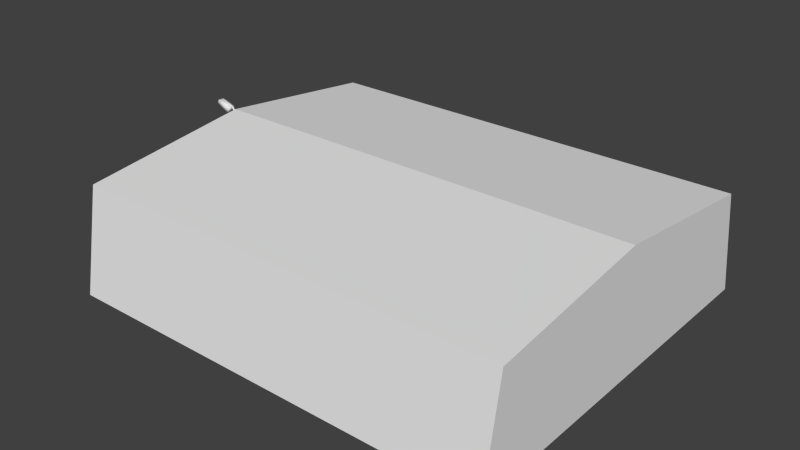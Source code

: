 # Source: ebbl_building_ref_029.blend  (saved by Blender 2.79.7; exported with 4.5.12 LTS)
import bpy
from mathutils import Matrix  # noqa: F401  (used for matrix-valued properties, if any)

bpy.ops.wm.read_factory_settings(use_empty=True)
scene = bpy.context.scene
scene.name = 'Scene'

# ---- collections
col_collection_1 = bpy.data.collections.new('Collection 1'); scene.collection.children.link(col_collection_1)
col_collection_2 = bpy.data.collections.new('Collection 2'); scene.collection.children.link(col_collection_2)
col_collection_11 = bpy.data.collections.new('Collection 11'); scene.collection.children.link(col_collection_11)
col_collection_11.hide_render = True
col_collection_11.hide_viewport = True
col_collection_12 = bpy.data.collections.new('Collection 12'); scene.collection.children.link(col_collection_12)
col_collection_12.hide_render = True
col_collection_12.hide_viewport = True

# ---- materials (node trees are filled in below, after node groups)
mat_material = bpy.data.materials.new('Material')
mat_material.alpha_threshold = 0.0
mat_material.use_transparent_shadow = False
mat_material.preview_render_type = 'FLAT'
mat_material.roughness = 0.5
mat_hangarnbr = bpy.data.materials.new('HangarNbr')
mat_hangarnbr.alpha_threshold = 0.0
mat_hangarnbr.use_transparent_shadow = False
mat_hangarnbr.preview_render_type = 'FLAT'
mat_hangarnbr.roughness = 0.5
mat_hangarnbr.line_color = (0.0, 0.0, 0.0, 1.0)
mat_door = bpy.data.materials.new('Door')
mat_door.alpha_threshold = 0.0
mat_door.use_transparent_shadow = False
mat_door.preview_render_type = 'FLAT'
mat_door.roughness = 0.5
mat_door.line_color = (0.0, 0.0, 0.0, 1.0)
mat_hangardoor = bpy.data.materials.new('HangarDoor')
mat_hangardoor.alpha_threshold = 0.0
mat_hangardoor.use_transparent_shadow = False
mat_hangardoor.preview_render_type = 'FLAT'
mat_hangardoor.diffuse_color = (0.1679, 0.1371, 0.0, 1.0)
mat_hangardoor.roughness = 0.5
mat_hangardoor.line_color = (0.0, 0.0, 0.0, 1.0)
mat_walls = bpy.data.materials.new('Walls')
mat_walls.alpha_threshold = 0.0
mat_walls.use_transparent_shadow = False
mat_walls.preview_render_type = 'FLAT'
mat_walls.diffuse_color = (0.1845, 0.1151, 0.08645, 1.0)
mat_walls.roughness = 0.5
mat_walls.specular_intensity = 0.0
mat_walls.line_color = (0.0, 0.0, 0.0, 1.0)
mat_wallscorners = bpy.data.materials.new('WallsCorners')
mat_wallscorners.alpha_threshold = 0.0
mat_wallscorners.use_transparent_shadow = False
mat_wallscorners.preview_render_type = 'FLAT'
mat_wallscorners.diffuse_color = (0.3545, 0.5103, 0.6152, 1.0)
mat_wallscorners.roughness = 0.5
mat_wallscorners.line_color = (0.0, 0.0, 0.0, 1.0)
mat_wallsbottom = bpy.data.materials.new('WallsBottom')
mat_wallsbottom.alpha_threshold = 0.0
mat_wallsbottom.use_transparent_shadow = False
mat_wallsbottom.preview_render_type = 'FLAT'
mat_wallsbottom.diffuse_color = (0.2957, 0.2957, 0.2957, 1.0)
mat_wallsbottom.roughness = 0.5
mat_wallsbottom.line_color = (0.0, 0.0, 0.0, 1.0)
mat_roofborder = bpy.data.materials.new('RoofBorder')
mat_roofborder.alpha_threshold = 0.0
mat_roofborder.use_transparent_shadow = False
mat_roofborder.preview_render_type = 'FLAT'
mat_roofborder.diffuse_color = (0.2883, 0.2883, 0.2883, 1.0)
mat_roofborder.roughness = 0.5
mat_roofborder.line_color = (0.0, 0.0, 0.0, 1.0)
mat_hangardoorborder = bpy.data.materials.new('HangarDoorBorder')
mat_hangardoorborder.alpha_threshold = 0.0
mat_hangardoorborder.use_transparent_shadow = False
mat_hangardoorborder.preview_render_type = 'FLAT'
mat_hangardoorborder.diffuse_color = (0.1574, 0.1574, 0.1574, 1.0)
mat_hangardoorborder.roughness = 0.5
mat_hangardoorborder.line_color = (0.0, 0.0, 0.0, 1.0)
mat_lightpole = bpy.data.materials.new('LightPole')
mat_lightpole.alpha_threshold = 0.0
mat_lightpole.use_transparent_shadow = False
mat_lightpole.roughness = 0.5
mat_lightpole.line_color = (0.0, 0.0, 0.0, 1.0)

# ---- material node trees

# ---- world
world_world = bpy.data.worlds.new('World'); scene.world = world_world
world_world.color = (0.05088, 0.05088, 0.05088)
world_world.use_sun_shadow = False
world_world.sun_shadow_jitter_overblur = 0.0
world_world.cycles.sampling_method = 'NONE'
world_world.cycles.sample_map_resolution = 256

# ---- meshes
me_cube_003 = bpy.data.meshes.new('Cube.003')
me_cube_003.from_pydata([(-11.0, -8.55, 5.203), (-11.0, 8.55, 5.203), (11.0, 8.55, 5.203), (11.0, -8.55, 5.203), (11.0, -9.537e-07, 6.203), (-11.0, -9.537e-07, 6.203), (-11.0, -9.5, 0.0), (11.0, 9.5, 0.0), (11.0, -9.5, 0.0), (-11.0, 9.5, 0.0)], [], [(7, 2, 3, 8), (4, 3, 2), (4, 5, 0, 3), (2, 1, 5, 4), (5, 1, 0), (2, 7, 9, 1), (6, 0, 1, 9), (8, 3, 0, 6)])
_uv = me_cube_003.uv_layers.new(name='UVMap')
_uv.uv.foreach_set('vector', [0.8983, 0.02127, 0.8577, 0.219, 0.1255, 0.219, 0.08481, 0.02127, 0.4912, 0.2252, 0.1255, 0.219, 0.8577, 0.219, 0.9744, 0.5861, 0.02213, 0.5861, 0.02213, 0.9587, 0.9744, 0.9587, 0.9744, 0.9587, 0.02213, 0.9586, 0.02215, 0.5861, 0.9744, 0.5861, 0.4293, 0.5546, 0.06283, 0.5005, 0.795, 0.5005, 0.9744, 0.2502, 0.9744, 0.02127, 0.02215, 0.02127, 0.02215, 0.2502, 0.8357, 0.2778, 0.795, 0.5005, 0.06283, 0.5005, 0.02215, 0.2778, 0.9744, 0.02127, 0.9744, 0.2502, 0.02215, 0.2502, 0.02215, 0.02127])
_uv.active_render = True
_uv = me_cube_003.uv_layers.new(name='UVMapTB')
_uv.uv.foreach_set('vector', [1.853, 0.2778, 1.812, 0.5005, 1.08, 0.5005, 1.039, 0.2778, 1.446, 0.5546, 1.08, 0.5005, 1.812, 0.5005, 1.991, 0.9587, 1.039, 0.9587, 1.039, 0.5861, 1.991, 0.5861, 0.9744, 0.9587, 0.02213, 0.9586, 0.02215, 0.5861, 0.9744, 0.5861, 0.4293, 0.5546, 0.06283, 0.5005, 0.795, 0.5005, 0.9744, 0.2502, 0.9744, 0.02127, 0.02215, 0.02127, 0.02215, 0.2502, 0.8357, 0.2778, 0.795, 0.5005, 0.06283, 0.5005, 0.02215, 0.2778, 1.991, 0.02127, 1.991, 0.2502, 1.039, 0.2502, 1.039, 0.02127])
me_cube_003.materials.append(mat_material)
me_cube_003.use_remesh_preserve_volume = False
me_cube_003.use_remesh_preserve_attributes = False
me_cube_003.use_mirror_vertex_groups = False
me_cube_003.update()
me_circle_002 = bpy.data.meshes.new('Circle.002')
me_circle_002.from_pydata([(2.785, 0.05, 4.447), (2.749, 0.03536, 4.447), (2.735, -2.186e-09, 4.447), (2.749, -0.03536, 4.447), (2.785, -0.05, 4.447), (2.82, -0.03536, 4.447), (2.835, 5.962e-10, 4.447), (2.82, 0.03536, 4.447), (2.785, 0.05, 5.16), (2.749, 0.03536, 5.16), (2.735, -2.186e-09, 5.16), (2.749, -0.03536, 5.16), (2.785, -0.05, 5.16), (2.82, -0.03536, 5.16), (2.835, 5.962e-10, 5.16), (2.82, 0.03536, 5.16), (2.771, 0.05, 5.312), (2.739, 0.03536, 5.297), (2.725, -1.978e-08, 5.291), (2.739, -0.03536, 5.297), (2.771, -0.05, 5.312), (2.803, -0.03536, 5.327), (2.816, -2.267e-08, 5.333), (2.803, 0.03536, 5.327), (2.694, 0.05, 5.444), (2.671, 0.03536, 5.417), (2.661, -3.518e-08, 5.406), (2.671, -0.03536, 5.417), (2.694, -0.05, 5.444), (2.716, -0.03536, 5.471), (2.726, -4.27e-08, 5.482), (2.716, 0.03536, 5.471), (2.568, 0.05, 5.531), (2.559, 0.03536, 5.497), (2.555, -4.552e-08, 5.483), (2.559, -0.03536, 5.497), (2.568, -0.05, 5.531), (2.577, -0.03536, 5.565), (2.581, -5.572e-08, 5.579), (2.577, 0.03536, 5.565), (1.985, 0.05, 5.75), (1.973, 0.03536, 5.716), (1.968, -3.239e-08, 5.702), (1.973, -0.03536, 5.716), (1.985, -0.05, 5.75), (1.996, -0.03536, 5.783), (2.001, -4.23e-08, 5.797), (1.996, 0.03536, 5.783), (2.785, 0.0, 4.447), (1.985, -3.91e-08, 5.75), (1.769, -0.1875, 5.51), (1.769, 0.1875, 5.51), (2.471, 0.1875, 5.246), (2.471, -0.1875, 5.246), (1.858, -0.1875, 5.744), (1.858, 0.1875, 5.744), (2.559, 0.1875, 5.48), (2.559, -0.1875, 5.48), (1.987, 0.04687, 5.289), (2.162, 0.04687, 5.223), (2.162, -0.04688, 5.223), (1.987, -0.04688, 5.289)], [], [(11, 10, 2, 3), (14, 13, 5, 6), (10, 9, 1, 2), (13, 12, 4, 5), (15, 7, 0, 8), (9, 8, 0, 1), (12, 11, 3, 4), (15, 14, 6, 7), (18, 17, 9, 10), (21, 20, 12, 13), (23, 15, 8, 16), (17, 16, 8, 9), (20, 19, 11, 12), (23, 22, 14, 15), (19, 18, 10, 11), (22, 21, 13, 14), (31, 23, 16, 24), (25, 24, 16, 17), (28, 27, 19, 20), (31, 30, 22, 23), (27, 26, 18, 19), (30, 29, 21, 22), (26, 25, 17, 18), (29, 28, 20, 21), (34, 33, 25, 26), (37, 36, 28, 29), (39, 31, 24, 32), (33, 32, 24, 25), (36, 35, 27, 28), (39, 38, 30, 31), (35, 34, 26, 27), (38, 37, 29, 30), (43, 42, 34, 35), (46, 45, 37, 38), (42, 41, 33, 34), (45, 44, 36, 37), (47, 39, 32, 40), (41, 40, 32, 33), (44, 43, 35, 36), (47, 46, 38, 39), (49, 46, 47), (6, 5, 48), (2, 1, 48), (5, 4, 48), (48, 0, 7), (1, 0, 48), (4, 3, 48), (7, 6, 48), (3, 2, 48), (49, 42, 43), (49, 45, 46), (49, 41, 42), (49, 44, 45), (47, 40, 49), (49, 40, 41), (49, 43, 44), (54, 55, 51, 50), (55, 56, 52, 51), (56, 57, 53, 52), (57, 54, 50, 53), (57, 56, 55, 54), (60, 59, 52, 53), (59, 58, 51, 52), (58, 61, 50, 51), (61, 60, 53, 50), (61, 58, 59, 60)])
me_circle_002.polygons.foreach_set('use_smooth', [True] * 66)
_uv = me_circle_002.uv_layers.new(name='UVMap')
_uv.uv.foreach_set('vector', [0.7919, 0.5569, 0.7919, 0.5514, 0.9033, 0.5514, 0.9033, 0.5569, 0.7919, 0.5514, 0.7919, 0.5569, 0.9033, 0.5569, 0.9033, 0.5514, 0.7919, 0.5514, 0.7919, 0.5459, 0.9033, 0.5459, 0.9033, 0.5514, 0.7919, 0.5569, 0.7919, 0.5592, 0.9033, 0.5592, 0.9033, 0.5569, 0.7919, 0.5459, 0.9033, 0.5459, 0.9033, 0.5436, 0.7919, 0.5436, 0.7919, 0.5459, 0.7919, 0.5436, 0.9033, 0.5436, 0.9033, 0.5459, 0.7919, 0.5592, 0.7919, 0.5569, 0.9033, 0.5569, 0.9033, 0.5592, 0.7919, 0.5459, 0.7919, 0.5514, 0.9033, 0.5514, 0.9033, 0.5459, 0.7714, 0.5514, 0.7705, 0.5459, 0.7919, 0.5459, 0.7919, 0.5514, 0.7658, 0.5569, 0.7681, 0.5592, 0.7919, 0.5592, 0.7919, 0.5569, 0.7658, 0.5459, 0.7919, 0.5459, 0.7919, 0.5436, 0.7681, 0.5436, 0.7705, 0.5459, 0.7681, 0.5436, 0.7919, 0.5436, 0.7919, 0.5459, 0.7681, 0.5592, 0.7705, 0.5569, 0.7919, 0.5569, 0.7919, 0.5592, 0.7658, 0.5459, 0.7648, 0.5514, 0.7919, 0.5514, 0.7919, 0.5459, 0.7705, 0.5569, 0.7714, 0.5514, 0.7919, 0.5514, 0.7919, 0.5569, 0.7648, 0.5514, 0.7658, 0.5569, 0.7919, 0.5569, 0.7919, 0.5514, 0.7433, 0.5459, 0.7658, 0.5459, 0.7681, 0.5436, 0.7475, 0.5436, 0.7518, 0.5459, 0.7475, 0.5436, 0.7681, 0.5436, 0.7705, 0.5459, 0.7475, 0.5592, 0.7518, 0.5569, 0.7705, 0.5569, 0.7681, 0.5592, 0.7433, 0.5459, 0.7416, 0.5514, 0.7648, 0.5514, 0.7658, 0.5459, 0.7518, 0.5569, 0.7535, 0.5514, 0.7714, 0.5514, 0.7705, 0.5569, 0.7416, 0.5514, 0.7433, 0.5569, 0.7658, 0.5569, 0.7648, 0.5514, 0.7535, 0.5514, 0.7518, 0.5459, 0.7705, 0.5459, 0.7714, 0.5514, 0.7433, 0.5569, 0.7475, 0.5592, 0.7681, 0.5592, 0.7658, 0.5569, 0.7415, 0.5514, 0.7393, 0.5459, 0.7518, 0.5459, 0.7535, 0.5514, 0.7286, 0.5569, 0.734, 0.5592, 0.7475, 0.5592, 0.7433, 0.5569, 0.7286, 0.5459, 0.7433, 0.5459, 0.7475, 0.5436, 0.734, 0.5436, 0.7393, 0.5459, 0.734, 0.5436, 0.7475, 0.5436, 0.7518, 0.5459, 0.734, 0.5592, 0.7393, 0.5569, 0.7518, 0.5569, 0.7475, 0.5592, 0.7286, 0.5459, 0.7264, 0.5514, 0.7416, 0.5514, 0.7433, 0.5459, 0.7393, 0.5569, 0.7415, 0.5514, 0.7535, 0.5514, 0.7518, 0.5569, 0.7264, 0.5514, 0.7286, 0.5569, 0.7433, 0.5569, 0.7416, 0.5514, 0.705, 0.5569, 0.7072, 0.5514, 0.7415, 0.5514, 0.7393, 0.5569, 0.6924, 0.5514, 0.6946, 0.5569, 0.7286, 0.5569, 0.7264, 0.5514, 0.7072, 0.5514, 0.705, 0.5459, 0.7393, 0.5459, 0.7415, 0.5514, 0.6946, 0.5569, 0.6998, 0.5592, 0.734, 0.5592, 0.7286, 0.5569, 0.6946, 0.5459, 0.7286, 0.5459, 0.734, 0.5436, 0.6998, 0.5436, 0.705, 0.5459, 0.6998, 0.5436, 0.734, 0.5436, 0.7393, 0.5459, 0.6998, 0.5592, 0.705, 0.5569, 0.7393, 0.5569, 0.734, 0.5592, 0.6946, 0.5459, 0.6924, 0.5514, 0.7264, 0.5514, 0.7286, 0.5459, 0.6998, 0.5514, 0.6924, 0.5514, 0.6946, 0.5459, 0.9033, 0.5514, 0.9033, 0.5569, 0.9033, 0.5514, 0.9033, 0.5514, 0.9033, 0.5459, 0.9033, 0.5514, 0.9033, 0.5569, 0.9033, 0.5592, 0.9033, 0.5514, 0.9033, 0.5514, 0.9033, 0.5436, 0.9033, 0.5459, 0.9033, 0.5459, 0.9033, 0.5436, 0.9033, 0.5514, 0.9033, 0.5592, 0.9033, 0.5569, 0.9033, 0.5514, 0.9033, 0.5459, 0.9033, 0.5514, 0.9033, 0.5514, 0.9033, 0.5569, 0.9033, 0.5514, 0.9033, 0.5514, 0.6998, 0.5514, 0.7072, 0.5514, 0.705, 0.5569, 0.6998, 0.5514, 0.6946, 0.5569, 0.6924, 0.5514, 0.6998, 0.5514, 0.705, 0.5459, 0.7072, 0.5514, 0.6998, 0.5514, 0.6998, 0.5592, 0.6946, 0.5569, 0.6946, 0.5459, 0.6998, 0.5436, 0.6998, 0.5514, 0.6998, 0.5514, 0.6998, 0.5436, 0.705, 0.5459, 0.6998, 0.5514, 0.705, 0.5569, 0.6998, 0.5592, 0.9893, 0.5194, 0.9401, 0.5194, 0.9401, 0.4887, 0.9893, 0.4887, 0.8327, 0.5275, 0.9239, 0.5275, 0.9239, 0.5011, 0.8327, 0.5011, 0.9401, 0.5194, 0.9893, 0.5194, 0.9893, 0.4887, 0.9401, 0.4887, 0.9239, 0.5275, 0.8327, 0.5275, 0.8327, 0.5011, 0.9239, 0.5011, 0.9239, 0.4524, 0.9239, 0.5011, 0.8327, 0.5011, 0.8327, 0.4524, 0.9336, 0.3383, 0.9141, 0.3383, 0.8848, 0.2774, 0.9629, 0.2774, 0.9141, 0.3383, 0.9141, 0.3772, 0.8848, 0.4329, 0.8848, 0.2774, 0.9141, 0.3772, 0.9336, 0.3772, 0.9629, 0.4329, 0.8848, 0.4329, 0.9336, 0.3772, 0.9336, 0.3383, 0.9629, 0.2774, 0.9629, 0.4329, 0.9336, 0.3772, 0.9141, 0.3772, 0.9141, 0.3383, 0.9336, 0.3383])
_uv.active_render = True
_uv = me_circle_002.uv_layers.new(name='UVMapTB')
_uv.uv.foreach_set('vector', [0.7919, 0.5569, 0.7919, 0.5514, 0.9033, 0.5514, 0.9033, 0.5569, 0.7919, 0.5514, 0.7919, 0.5569, 0.9033, 0.5569, 0.9033, 0.5514, 0.7919, 0.5514, 0.7919, 0.5459, 0.9033, 0.5459, 0.9033, 0.5514, 0.7919, 0.5569, 0.7919, 0.5592, 0.9033, 0.5592, 0.9033, 0.5569, 0.7919, 0.5459, 0.9033, 0.5459, 0.9033, 0.5436, 0.7919, 0.5436, 0.7919, 0.5459, 0.7919, 0.5436, 0.9033, 0.5436, 0.9033, 0.5459, 0.7919, 0.5592, 0.7919, 0.5569, 0.9033, 0.5569, 0.9033, 0.5592, 0.7919, 0.5459, 0.7919, 0.5514, 0.9033, 0.5514, 0.9033, 0.5459, 0.7714, 0.5514, 0.7705, 0.5459, 0.7919, 0.5459, 0.7919, 0.5514, 0.7658, 0.5569, 0.7681, 0.5592, 0.7919, 0.5592, 0.7919, 0.5569, 0.7658, 0.5459, 0.7919, 0.5459, 0.7919, 0.5436, 0.7681, 0.5436, 0.7705, 0.5459, 0.7681, 0.5436, 0.7919, 0.5436, 0.7919, 0.5459, 0.7681, 0.5592, 0.7705, 0.5569, 0.7919, 0.5569, 0.7919, 0.5592, 0.7658, 0.5459, 0.7648, 0.5514, 0.7919, 0.5514, 0.7919, 0.5459, 0.7705, 0.5569, 0.7714, 0.5514, 0.7919, 0.5514, 0.7919, 0.5569, 0.7648, 0.5514, 0.7658, 0.5569, 0.7919, 0.5569, 0.7919, 0.5514, 0.7433, 0.5459, 0.7658, 0.5459, 0.7681, 0.5436, 0.7475, 0.5436, 0.7518, 0.5459, 0.7475, 0.5436, 0.7681, 0.5436, 0.7705, 0.5459, 0.7475, 0.5592, 0.7518, 0.5569, 0.7705, 0.5569, 0.7681, 0.5592, 0.7433, 0.5459, 0.7416, 0.5514, 0.7648, 0.5514, 0.7658, 0.5459, 0.7518, 0.5569, 0.7535, 0.5514, 0.7714, 0.5514, 0.7705, 0.5569, 0.7416, 0.5514, 0.7433, 0.5569, 0.7658, 0.5569, 0.7648, 0.5514, 0.7535, 0.5514, 0.7518, 0.5459, 0.7705, 0.5459, 0.7714, 0.5514, 0.7433, 0.5569, 0.7475, 0.5592, 0.7681, 0.5592, 0.7658, 0.5569, 0.7415, 0.5514, 0.7393, 0.5459, 0.7518, 0.5459, 0.7535, 0.5514, 0.7286, 0.5569, 0.734, 0.5592, 0.7475, 0.5592, 0.7433, 0.5569, 0.7286, 0.5459, 0.7433, 0.5459, 0.7475, 0.5436, 0.734, 0.5436, 0.7393, 0.5459, 0.734, 0.5436, 0.7475, 0.5436, 0.7518, 0.5459, 0.734, 0.5592, 0.7393, 0.5569, 0.7518, 0.5569, 0.7475, 0.5592, 0.7286, 0.5459, 0.7264, 0.5514, 0.7416, 0.5514, 0.7433, 0.5459, 0.7393, 0.5569, 0.7415, 0.5514, 0.7535, 0.5514, 0.7518, 0.5569, 0.7264, 0.5514, 0.7286, 0.5569, 0.7433, 0.5569, 0.7416, 0.5514, 0.705, 0.5569, 0.7072, 0.5514, 0.7415, 0.5514, 0.7393, 0.5569, 0.6924, 0.5514, 0.6946, 0.5569, 0.7286, 0.5569, 0.7264, 0.5514, 0.7072, 0.5514, 0.705, 0.5459, 0.7393, 0.5459, 0.7415, 0.5514, 0.6946, 0.5569, 0.6998, 0.5592, 0.734, 0.5592, 0.7286, 0.5569, 0.6946, 0.5459, 0.7286, 0.5459, 0.734, 0.5436, 0.6998, 0.5436, 0.705, 0.5459, 0.6998, 0.5436, 0.734, 0.5436, 0.7393, 0.5459, 0.6998, 0.5592, 0.705, 0.5569, 0.7393, 0.5569, 0.734, 0.5592, 0.6946, 0.5459, 0.6924, 0.5514, 0.7264, 0.5514, 0.7286, 0.5459, 0.6998, 0.5514, 0.6924, 0.5514, 0.6946, 0.5459, 0.9033, 0.5514, 0.9033, 0.5569, 0.9033, 0.5514, 0.9033, 0.5514, 0.9033, 0.5459, 0.9033, 0.5514, 0.9033, 0.5569, 0.9033, 0.5592, 0.9033, 0.5514, 0.9033, 0.5514, 0.9033, 0.5436, 0.9033, 0.5459, 0.9033, 0.5459, 0.9033, 0.5436, 0.9033, 0.5514, 0.9033, 0.5592, 0.9033, 0.5569, 0.9033, 0.5514, 0.9033, 0.5459, 0.9033, 0.5514, 0.9033, 0.5514, 0.9033, 0.5569, 0.9033, 0.5514, 0.9033, 0.5514, 0.6998, 0.5514, 0.7072, 0.5514, 0.705, 0.5569, 0.6998, 0.5514, 0.6946, 0.5569, 0.6924, 0.5514, 0.6998, 0.5514, 0.705, 0.5459, 0.7072, 0.5514, 0.6998, 0.5514, 0.6998, 0.5592, 0.6946, 0.5569, 0.6946, 0.5459, 0.6998, 0.5436, 0.6998, 0.5514, 0.6998, 0.5514, 0.6998, 0.5436, 0.705, 0.5459, 0.6998, 0.5514, 0.705, 0.5569, 0.6998, 0.5592, 0.9893, 0.5194, 0.9401, 0.5194, 0.9401, 0.4887, 0.9893, 0.4887, 0.8327, 0.5275, 0.9239, 0.5275, 0.9239, 0.5011, 0.8327, 0.5011, 1.062, 0.5194, 1.111, 0.5194, 1.111, 0.4887, 1.062, 0.4887, 1.212, 0.5275, 1.121, 0.5275, 1.121, 0.5011, 1.212, 0.5011, 0.9239, 0.4524, 0.9239, 0.5011, 0.8327, 0.5011, 0.8327, 0.4524, 0.9336, 0.3383, 0.9141, 0.3383, 0.8848, 0.2774, 0.9629, 0.2774, 0.9141, 0.3383, 0.9141, 0.3772, 0.8848, 0.4329, 0.8848, 0.2774, 0.9141, 0.3772, 0.9336, 0.3772, 0.9629, 0.4329, 0.8848, 0.4329, 0.9336, 0.3772, 0.9336, 0.3383, 0.9629, 0.2774, 0.9629, 0.4329, 0.9336, 0.3772, 0.9141, 0.3772, 0.9141, 0.3383, 0.9336, 0.3383])
me_circle_002.materials.append(mat_material)
me_circle_002.use_remesh_preserve_volume = False
me_circle_002.use_remesh_preserve_attributes = False
me_circle_002.use_mirror_vertex_groups = False
me_circle_002.update()
me_plane = bpy.data.meshes.new('Plane')
me_plane.from_pydata([(8.734, 2.042, 7.921e-07), (8.234, 2.042, 7.921e-07), (8.734, 2.417, 7.975e-07), (8.234, 2.417, 7.975e-07), (8.734, 2.042, -0.01502), (8.234, 2.042, -0.01502), (8.734, 2.417, -0.01502), (8.234, 2.417, -0.01502)], [], [(2, 3, 1, 0), (3, 7, 5, 1), (0, 4, 6, 2), (4, 0, 1, 5), (2, 6, 7, 3)])
_uv = me_plane.uv_layers.new(name='UVMap')
_uv.uv.foreach_set('vector', [0.6592, 0.4623, 0.639, 0.4623, 0.6388, 0.4364, 0.6586, 0.4352, 0.639, 0.4623, 0.639, 0.4623, 0.6388, 0.4364, 0.6388, 0.4364, 0.6586, 0.4352, 0.6586, 0.4352, 0.6592, 0.4623, 0.6592, 0.4623, 0.6586, 0.4352, 0.6586, 0.4352, 0.6388, 0.4364, 0.6388, 0.4364, 0.6592, 0.4623, 0.6592, 0.4623, 0.639, 0.4623, 0.639, 0.4623])
me_plane.materials.append(mat_hangarnbr)
me_plane.use_remesh_preserve_volume = False
me_plane.use_remesh_preserve_attributes = False
me_plane.use_mirror_vertex_groups = False
me_plane.update()
me_cube_010 = bpy.data.meshes.new('Cube.010')
me_cube_010.from_pydata([(-10.85, -1.3, 2.23), (-10.85, -2.5, 2.23), (-10.85, -1.3, 0.02777), (-10.85, -2.5, 0.02777)], [], [(3, 1, 0, 2)])
_uv = me_cube_010.uv_layers.new(name='UVMap')
_uv.uv.foreach_set('vector', [0.4211, 0.3684, 0.4243, 0.4732, 0.3967, 0.4745, 0.3944, 0.3715])
me_cube_010.materials.append(mat_door)
me_cube_010.use_remesh_preserve_volume = False
me_cube_010.use_remesh_preserve_attributes = False
me_cube_010.use_mirror_vertex_groups = False
me_cube_010.update()
me_cube_009 = bpy.data.meshes.new('Cube.009')
me_cube_009.from_pydata([(-10.8, 3.497, 2.384e-07), (-10.8, -7.498, 2.384e-07), (-10.8, 3.497, 3.999), (-10.8, 7.498, 3.999), (-10.8, -7.498, 3.999), (-10.8, -3.503, 3.999), (-10.8, -3.503, 2.384e-07), (-10.8, 7.498, 2.384e-07)], [], [(1, 4, 5, 6), (0, 2, 3, 7)])
me_cube_009.materials.append(mat_hangardoor)
me_cube_009.use_remesh_preserve_volume = False
me_cube_009.use_remesh_preserve_attributes = False
me_cube_009.use_mirror_vertex_groups = False
me_cube_009.update()
me_cube_001 = bpy.data.meshes.new('Cube.001')
me_cube_001.from_pydata([(-11.0, 8.401, 5.22), (-11.0, 3.387, 5.175), (-11.0, 9.5, 0.0), (-11.0, 0.1542, 6.185), (-11.0, 9.35, 0.0), (-11.0, 8.62, 3.999), (-11.0, 8.401, 5.07), (-11.0, 0.1542, 6.034), (11.0, 7.498, 5.175), (11.0, 9.35, 0.0), (11.0, 8.62, 3.999), (11.0, 8.401, 5.07), (11.0, 0.1542, 6.034), (-11.0, -1.907e-06, 5.175), (-11.0, -7.598, 4.099), (-11.0, -3.402, 5.175), (-11.0, -9.5, 0.0), (-11.0, -8.77, 3.999), (-11.0, -9.35, 0.0), (-11.0, -8.62, 3.999), (-11.0, -8.401, 5.07), (-11.0, -0.1542, 6.034), (-11.0, 9.537e-07, 6.053), (-11.0, -7.598, 0.0), (-11.0, -9.463, 0.2), (11.0, -3.497, 5.203), (-11.0, 9.313, 0.2), (11.0, -9.35, 0.0), (11.0, -8.62, 3.999), (11.0, -8.401, 5.07), (11.0, -0.1542, 6.034), (11.0, 9.537e-07, 6.053), (-11.0, 8.77, 3.999), (11.0, 8.55, 5.203), (11.0, 9.5, 0.0), (11.0, 8.77, 3.999), (10.85, 9.5, 0.0), (-10.85, 9.5, 0.0), (10.85, 8.55, 5.203), (10.85, 8.77, 3.999), (-10.85, 8.77, 3.999), (-11.0, 8.577, 5.055), (11.0, 8.577, 5.055), (10.85, 8.577, 5.055), (-10.85, 8.577, 5.055), (11.0, -8.55, 5.203), (11.0, -9.5, 0.0), (11.0, -8.77, 3.999), (10.85, -9.5, 0.0), (-10.85, -9.5, 0.0), (10.85, -8.77, 3.999), (-10.85, -8.77, 3.999), (-11.0, -8.577, 5.055), (11.0, -8.577, 5.055), (10.85, -8.577, 5.055), (-10.85, -8.577, 5.055), (-10.85, 8.401, 5.22), (10.85, 8.401, 5.22), (11.0, 8.401, 5.22), (10.85, 0.1542, 6.185), (-10.85, 0.1542, 6.185), (-10.85, -8.401, 5.22), (10.85, -8.401, 5.22), (-11.0, -8.401, 5.22), (11.0, -8.401, 5.22), (10.85, -8.55, 5.203), (11.0, -0.1542, 6.185), (10.85, 9.537e-07, 6.203), (-10.85, 9.537e-07, 6.203), (-11.0, -0.1542, 6.185), (10.85, -0.1542, 6.185), (-10.85, -0.1542, 6.185), (-11.0, -8.55, 5.203), (-11.0, 8.55, 5.203), (-11.0, 7.498, 0.0), (-11.0, 3.497, 0.0), (-11.0, 2.861e-06, 0.0), (-11.0, -3.402, 0.0), (11.0, 9.313, 0.2), (-11.0, -3.503, 0.0), (-11.0, -7.498, 0.0), (-11.0, 3.497, 3.999), (-11.0, 7.498, 3.999), (11.0, -9.537e-07, 6.203), (-11.0, -9.537e-07, 6.203), (-11.0, 2.128e-06, 4.099), (-11.0, -2.5, 2.202), (-11.0, -1.3, 2.202), (-11.0, -3.503, 3.999), (-11.0, -7.498, 3.999), (-11.0, -1.3, 0.0), (-11.0, -2.5, 0.0), (-10.85, -1.3, 2.23), (-10.85, -2.5, 2.23), (-10.85, -1.3, 0.02777), (-10.85, -2.5, 0.02777), (-10.8, 7.498, 2.384e-07), (-10.8, 3.497, 2.384e-07), (-10.8, -3.503, 2.384e-07), (-10.8, -7.498, 2.384e-07), (-10.8, 3.497, 3.999), (-10.8, 7.498, 3.999), (-10.8, -7.498, 3.999), (-10.8, -3.503, 3.999), (11.0, 1.907e-06, 5.203), (11.0, -3.503, 3.999), (11.0, 7.498, 5.203), (11.0, 3.497, 5.203), (11.0, 2.861e-06, 0.0), (11.0, -3.503, 5.203), (11.0, -7.498, 5.175), (11.0, -7.498, 0.0), (11.0, 3.497, 3.999), (11.0, -7.498, 3.999), (11.0, 2.116e-06, 3.999), (11.0, -2.5, 3.999), (11.0, -2.5, 5.203), (11.0, -1.3, 3.999), (11.0, -1.3, 0.0), (11.0, -2.5, 0.0), (11.0, -1.3, 5.203), (11.0, 7.498, 0.0), (11.0, 3.497, 0.0), (11.0, -3.503, 0.0), (11.0, 7.498, 3.999), (-10.85, -8.55, 5.203), (-10.85, 8.55, 5.203), (11.0, 0.1542, 6.185), (-11.0, -9.313, 0.2), (11.0, -9.313, 0.2), (11.0, 9.463, 0.2), (10.85, 9.463, 0.2), (-10.85, 9.463, 0.2), (11.0, -9.463, 0.2), (10.85, -9.463, 0.2), (-10.85, -9.463, 0.2), (-11.0, -3.503, 0.2), (-11.0, -7.498, 0.2), (-10.85, -1.3, 0.2), (-10.85, -2.5, 0.2), (-10.8, -3.503, 0.2), (11.0, 7.498, 0.2), (-10.8, -7.498, 0.2), (-11.0, 2.824e-06, 0.2), (-11.0, 3.497, 0.2), (-11.0, 7.498, 0.2), (-11.0, -1.3, 0.2), (-11.0, -2.5, 0.2), (-10.8, 3.497, 0.2), (-10.8, 7.498, 0.2), (11.0, 2.824e-06, 0.2), (11.0, -1.3, 0.2), (11.0, -2.5, 0.2), (11.0, -3.503, 0.2), (11.0, -7.498, 0.2), (11.0, 3.497, 0.2), (-11.0, 9.463, 0.2), (-11.0, 7.598, 0.0), (-11.0, 7.598, 4.099), (-11.0, 7.598, 0.2), (-11.0, 3.387, 4.099), (-11.0, 3.387, 0.0), (-11.0, 3.387, 0.2), (-11.0, -7.598, 0.2), (-11.0, -3.402, 4.099), (-11.0, -3.402, 0.2)], [], [(3, 0, 6, 7), (7, 1, 13, 22), (160, 1, 6, 158), (24, 17, 19, 128), (137, 80, 23, 163), (20, 14, 19), (15, 21, 22, 13), (163, 14, 89, 137), (111, 154, 129, 27), (154, 113, 28, 129), (130, 34, 36, 131), (131, 36, 37, 132), (44, 40, 32, 41), (42, 35, 39, 43), (43, 39, 40, 44), (33, 42, 43, 38), (134, 48, 46, 133), (135, 49, 48, 134), (54, 50, 47, 53), (55, 51, 50, 54), (59, 60, 68, 67), (57, 56, 60, 59), (67, 68, 71, 70), (71, 69, 63, 61), (66, 70, 62, 64), (70, 71, 61, 62), (81, 82, 101, 100), (136, 79, 98, 140), (113, 105, 109, 110), (114, 112, 107, 104), (117, 114, 104, 120), (105, 115, 116, 109), (115, 117, 120, 116), (142, 99, 80, 137), (165, 147, 91, 77), (89, 88, 103, 102), (113, 110, 29, 28), (151, 152, 119, 118), (58, 57, 59, 127), (127, 59, 67, 83), (62, 61, 125, 65), (61, 63, 72, 125), (68, 84, 69, 71), (83, 67, 70, 66), (145, 74, 96, 149), (146, 90, 94, 138), (146, 87, 85, 143), (159, 26, 4, 157), (165, 77, 79, 136), (92, 93, 86, 87), (139, 95, 91, 147), (148, 97, 75, 144), (151, 150, 114, 117), (112, 124, 106, 107), (150, 155, 112, 114), (153, 152, 115, 105), (154, 153, 105, 113), (155, 141, 124, 112), (26, 5, 32, 156), (0, 73, 41, 6), (159, 157, 74, 145), (6, 41, 32, 5), (3, 7, 22, 84), (130, 35, 10, 78), (11, 42, 33, 58), (78, 10, 124, 141), (12, 11, 58, 127), (42, 11, 10, 35), (10, 11, 8, 124), (83, 31, 12, 127), (12, 107, 8, 31), (31, 104, 107, 12), (63, 20, 52, 72), (21, 20, 63, 69), (20, 19, 17, 52), (84, 22, 21, 69), (129, 28, 47, 133), (53, 29, 64, 45), (66, 64, 29, 30), (29, 53, 47, 28), (66, 30, 31, 83), (30, 25, 104, 31), (132, 37, 2, 156), (126, 44, 41, 73), (38, 43, 44, 126), (24, 16, 49, 135), (52, 17, 51, 55), (72, 52, 55, 125), (65, 54, 53, 45), (125, 55, 54, 65), (64, 62, 65, 45), (162, 161, 76, 143), (87, 86, 164, 85), (33, 38, 57, 58), (126, 73, 0, 56), (60, 3, 84, 68), (38, 126, 56, 57), (56, 0, 3, 60), (16, 24, 128, 18), (31, 30, 25, 110), (35, 130, 131, 39), (39, 131, 132, 40), (50, 134, 133, 47), (51, 135, 134, 50), (88, 136, 140, 103), (102, 142, 137, 89), (117, 115, 152, 151), (82, 145, 149, 101), (87, 146, 138, 92), (90, 146, 143, 76), (93, 139, 147, 86), (100, 148, 144, 81), (118, 108, 150, 151), (108, 122, 155, 150), (123, 119, 152, 153), (111, 123, 153, 154), (122, 121, 141, 155), (4, 26, 156, 2), (145, 82, 158, 159), (34, 130, 78, 9), (9, 78, 141, 121), (27, 129, 133, 46), (40, 132, 156, 32), (17, 24, 135, 51), (147, 165, 164, 86), (162, 144, 75, 161), (164, 15, 13, 85), (20, 21, 15), (128, 163, 23, 18), (163, 128, 19, 14), (14, 20, 15, 164), (158, 6, 5), (14, 164, 88, 89), (159, 158, 5, 26), (136, 88, 164, 165), (81, 160, 158, 82), (162, 160, 81, 144), (162, 143, 85, 160), (1, 160, 85, 13), (1, 7, 6)])
me_cube_001.polygons.foreach_set('material_index', [3, 0, 0, 1, 4, 0, 0, 4, 2, 0, 2, 2, 1, 1, 0, 3, 2, 2, 1, 0, 3, 0, 3, 3, 3, 0, 4, 4, 0, 0, 0, 0, 0, 4, 2, 4, 0, 2, 3, 3, 3, 3, 3, 3, 4, 2, 0, 2, 4, 0, 2, 4, 0, 0, 0, 0, 0, 0, 1, 3, 4, 1, 3, 1, 3, 0, 3, 1, 0, 3, 0, 0, 3, 3, 1, 3, 1, 3, 3, 1, 3, 0, 2, 3, 3, 2, 1, 3, 3, 3, 3, 2, 0, 3, 3, 3, 3, 3, 2, 0, 1, 0, 1, 0, 4, 4, 0, 4, 0, 2, 0, 4, 2, 2, 2, 2, 2, 2, 4, 2, 2, 2, 1, 1, 0, 4, 0, 0, 2, 0, 0, 0, 4, 0, 4, 4, 4, 0, 0, 0])
_uv = me_cube_001.uv_layers.new(name='UVMap')
_uv.uv.foreach_set('vector', [0.0, 0.0, 0.0, 0.0, 0.0, 0.0, 0.0, 0.0, 0.0, 0.0, 0.0, 0.0, 0.0, 0.0, 0.0, 0.0, 0.0, 0.0, 0.0, 0.0, 0.0, 0.0, 0.0, 0.0, 0.0, 0.0, 0.0, 0.0, 0.0, 0.0, 0.0, 0.0, 0.0, 0.0, 0.0, 0.0, 0.0, 0.0, 0.0, 0.0, 0.0, 0.0, 0.0, 0.0, 0.0, 0.0, 0.0, 0.0, 0.0, 0.0, 0.0, 0.0, 0.0, 0.0, 0.0, 0.0, 0.0, 0.0, 0.0, 0.0, 0.0, 0.0, 0.0, 0.0, 0.0, 0.0, 0.0, 0.0, 0.0, 0.0, 0.0, 0.0, 0.0, 0.0, 0.0, 0.0, 0.0, 0.0, 0.0, 0.0, 0.0, 0.0, 0.0, 0.0, 0.0, 0.0, 0.0, 0.0, 0.0, 0.0, 0.0, 0.0, 0.0, 0.0, 0.0, 0.0, 0.0, 0.0, 0.0, 0.0, 0.0, 0.0, 0.0, 0.0, 0.0, 0.0, 0.0, 0.0, 0.0, 0.0, 0.0, 0.0, 0.0, 0.0, 0.0, 0.0, 0.0, 0.0, 0.0, 0.0, 0.0, 0.0, 0.0, 0.0, 0.0, 0.0, 0.0, 0.0, 0.0, 0.0, 0.0, 0.0, 0.0, 0.0, 0.0, 0.0, 0.0, 0.0, 0.0, 0.0, 0.0, 0.0, 0.0, 0.0, 0.0, 0.0, 0.0, 0.0, 0.0, 0.0, 0.0, 0.0, 0.0, 0.0, 0.0, 0.0, 0.0, 0.0, 0.0, 0.0, 0.0, 0.0, 0.0, 0.0, 0.0, 0.0, 0.0, 0.0, 0.0, 0.0, 0.0, 0.0, 0.0, 0.0, 0.0, 0.0, 0.0, 0.0, 0.0, 0.0, 0.0, 0.0, 0.0, 0.0, 0.0, 0.0, 0.0, 0.0, 0.0, 0.0, 0.0, 0.0, 0.0, 0.0, 0.0, 0.0, 0.0, 0.0, 0.0, 0.0, 0.0, 0.0, 0.0, 0.0, 0.0, 0.0, 0.0, 0.0, 0.0, 0.0, 0.0, 0.0, 0.0, 0.0, 0.0, 0.0, 0.0, 0.0, 0.0, 0.0, 0.0, 0.0, 0.0, 0.0, 0.0, 0.0, 0.0, 0.0, 0.0, 0.0, 0.0, 0.0, 0.0, 0.0, 0.0, 0.0, 0.0, 0.0, 0.0, 0.0, 0.0, 0.0, 0.0, 0.0, 0.0, 0.0, 0.0, 0.0, 0.0, 0.0, 0.0, 0.0, 0.0, 0.0, 0.0, 0.0, 0.0, 0.0, 0.0, 0.0, 0.0, 0.0, 0.0, 0.0, 0.0, 0.0, 0.0, 0.0, 0.0, 0.0, 0.0, 0.0, 0.0, 0.0, 0.0, 0.0, 0.0, 0.0, 0.0, 0.0, 0.0, 0.0, 0.0, 0.0, 0.0, 0.0, 0.0, 0.0, 0.0, 0.0, 0.0, 0.0, 0.0, 0.0, 0.0, 0.0, 0.0, 0.0, 0.0, 0.0, 0.0, 0.0, 0.0, 0.0, 0.0, 0.0, 0.0, 0.0, 0.0, 0.0, 0.0, 0.0, 0.0, 0.0, 0.0, 0.0, 0.0, 0.0, 0.0, 0.0, 0.0, 0.0, 0.0, 0.0, 0.0, 0.0, 0.0, 0.0, 0.0, 0.0, 0.0, 0.0, 0.0, 0.0, 0.0, 0.0, 0.0, 0.0, 0.0, 0.0, 0.0, 0.0, 0.0, 0.0, 0.0, 0.0, 0.0, 0.0, 0.0, 0.0, 0.0, 0.0, 0.0, 0.0, 0.0, 0.0, 0.0, 0.0, 0.0, 0.0, 0.0, 0.0, 0.0, 0.0, 0.0, 0.0, 0.0, 0.0, 0.0, 0.0, 0.0, 0.0, 0.0, 0.0, 0.0, 0.0, 0.0, 0.0, 0.0, 0.0, 0.0, 0.0, 0.0, 0.0, 0.0, 0.0, 0.0, 0.0, 0.0, 0.0, 0.0, 0.0, 0.0, 0.0, 0.0, 0.0, 0.0, 0.0, 0.0, 0.0, 0.0, 0.0, 0.0, 0.0, 0.0, 0.0, 0.0, 0.0, 0.0, 0.0, 0.0, 0.0, 0.0, 0.0, 0.0, 0.0, 0.0, 0.0, 0.0, 0.0, 0.0, 0.0, 0.0, 0.0, 0.0, 0.0, 0.0, 0.0, 0.0, 0.0, 0.0, 0.0, 0.0, 0.0, 0.0, 0.0, 0.0, 0.0, 0.0, 0.0, 0.0, 0.0, 0.0, 0.0, 0.0, 0.0, 0.0, 0.0, 0.0, 0.0, 0.0, 0.0, 0.0, 0.0, 0.0, 0.0, 0.0, 0.0, 0.0, 0.0, 0.0, 0.0, 0.0, 0.0, 0.0, 0.0, 0.0, 0.0, 0.0, 0.0, 0.0, 0.0, 0.0, 0.0, 0.0, 0.0, 0.0, 0.0, 0.0, 0.0, 0.0, 0.0, 0.0, 0.0, 0.0, 0.0, 0.0, 0.0, 0.0, 0.0, 0.0, 0.0, 0.0, 0.0, 0.0, 0.0, 0.0, 0.0, 0.0, 0.0, 0.0, 0.0, 0.0, 0.0, 0.0, 0.0, 0.0, 0.0, 0.0, 0.0, 0.0, 0.0, 0.0, 0.0, 0.0, 0.0, 0.0, 0.0, 0.0, 0.0, 0.0, 0.0, 0.0, 0.0, 0.0, 0.0, 0.0, 0.0, 0.0, 0.0, 0.0, 0.0, 0.0, 0.0, 0.0, 0.0, 0.0, 0.0, 0.0, 0.0, 0.0, 0.0, 0.0, 0.0, 0.0, 0.0, 0.0, 0.0, 0.0, 0.0, 0.0, 0.0, 0.0, 0.0, 0.0, 0.0, 0.0, 0.0, 0.0, 0.0, 0.0, 0.0, 0.0, 0.0, 0.0, 0.0, 0.0, 0.0, 0.0, 0.0, 0.0, 0.0, 0.0, 0.0, 0.0, 0.0, 0.0, 0.0, 0.0, 0.0, 0.0, 0.0, 0.0, 0.0, 0.0, 0.0, 0.0, 0.0, 0.0, 0.0, 0.0, 0.0, 0.0, 0.0, 0.0, 0.0, 0.0, 0.0, 0.0, 0.0, 0.0, 0.0, 0.0, 0.0, 0.0, 0.0, 0.0, 0.0, 0.0, 0.0, 0.0, 0.0, 0.0, 0.0, 0.0, 0.0, 0.0, 0.0, 0.0, 0.0, 0.0, 0.0, 0.0, 0.0, 0.0, 0.0, 0.0, 0.0, 0.0, 0.0, 0.0, 0.0, 0.0, 0.0, 0.0, 0.0, 0.0, 0.0, 0.0, 0.0, 0.0, 0.0, 0.0, 0.0, 0.0, 0.0, 0.0, 0.0, 0.0, 0.0, 0.0, 0.0, 0.0, 0.0, 0.0, 0.0, 0.0, 0.0, 0.0, 0.0, 0.0, 0.0, 0.0, 0.0, 0.0, 0.0, 0.0, 0.0, 0.0, 0.0, 0.0, 0.0, 0.0, 0.0, 0.0, 0.0, 0.0, 0.0, 0.0, 0.0, 0.0, 0.0, 0.0, 0.0, 0.0, 0.0, 0.0, 0.0, 0.0, 0.0, 0.0, 0.0, 0.0, 0.0, 0.0, 0.0, 0.0, 0.0, 0.0, 0.0, 0.0, 0.0, 0.0, 0.0, 0.0, 0.0, 0.0, 0.0, 0.0, 0.0, 0.0, 0.0, 0.0, 0.0, 0.0, 0.0, 0.0, 0.0, 0.0, 0.0, 0.0, 0.0, 0.0, 0.0, 0.0, 0.0, 0.0, 0.0, 0.0, 0.0, 0.0, 0.0, 0.0, 0.0, 0.0, 0.0, 0.0, 0.0, 0.0, 0.0, 0.0, 0.0, 0.0, 0.0, 0.0, 0.0, 0.0, 0.0, 0.0, 0.0, 0.0, 0.0, 0.0, 0.0, 0.0, 0.0, 0.0, 0.0, 0.0, 0.0, 0.0, 0.0, 0.0, 0.0, 0.0, 0.0, 0.0, 0.0, 0.0, 0.0, 0.0, 0.0, 0.0, 0.0, 0.0, 0.0, 0.0, 0.0, 0.0, 0.0, 0.0, 0.0, 0.0, 0.0, 0.0, 0.0, 0.0, 0.0, 0.0, 0.0, 0.0, 0.0, 0.0, 0.0, 0.0, 0.0, 0.0, 0.0, 0.0, 0.0, 0.0, 0.0, 0.0, 0.0, 0.0, 0.0, 0.0, 0.0, 0.0, 0.0, 0.0, 0.0, 0.0, 0.0, 0.0, 0.0, 0.0, 0.0, 0.0, 0.0, 0.0, 0.0, 0.0, 0.0, 0.0, 0.0, 0.0, 0.0, 0.0, 0.0, 0.0, 0.0, 0.0, 0.0, 0.0, 0.0, 0.0, 0.0, 0.0, 0.0, 0.0, 0.0, 0.0, 0.0, 0.0, 0.0, 0.0, 0.0, 0.0, 0.0, 0.0, 0.0, 0.0, 0.0, 0.0, 0.0, 0.0, 0.0, 0.0, 0.0, 0.0, 0.0, 0.0, 0.0, 0.0, 0.0, 0.0, 0.0, 0.0, 0.0, 0.0, 0.0, 0.0, 0.0, 0.0, 0.0, 0.0, 0.0, 0.0, 0.0, 0.0, 0.0, 0.0, 0.0, 0.0, 0.0, 0.0, 0.0, 0.0, 0.0, 0.0, 0.0, 0.0, 0.0, 0.0, 0.0, 0.0, 0.0, 0.0, 0.0, 0.0, 0.0, 0.0, 0.0, 0.0, 0.0, 0.0, 0.0, 0.0, 0.0, 0.0, 0.0, 0.0, 0.0, 0.0, 0.0, 0.0, 0.0, 0.0, 0.0, 0.0, 0.0, 0.0, 0.0, 0.0, 0.0, 0.0, 0.0, 0.0, 0.0, 0.0, 0.0, 0.0, 0.0, 0.0, 0.0, 0.0, 0.0, 0.0, 0.0, 0.0, 0.0, 0.0, 0.0, 0.0, 0.0, 0.0, 0.0, 0.0, 0.0, 0.0, 0.0, 0.0, 0.0, 0.0, 0.0, 0.0, 0.0, 0.0, 0.0, 0.0, 0.0, 0.0, 0.0, 0.0, 0.0, 0.0, 0.0, 0.0, 0.0, 0.0, 0.0, 0.0, 0.0, 0.0, 0.0, 0.0, 0.0, 0.0, 0.0, 0.0, 0.0, 0.0, 0.0, 0.0, 0.0, 0.0, 0.0, 0.0, 0.0, 0.0, 0.0, 0.0, 0.0, 0.0, 0.0, 0.0, 0.0, 0.0, 0.0, 0.0, 0.0, 0.0, 0.0, 0.0, 0.0, 0.0, 0.0, 0.0, 0.0, 0.0, 0.0, 0.0, 0.0, 0.0, 0.0, 0.0, 0.0, 0.0, 0.0, 0.0, 0.0, 0.0, 0.0, 0.0, 0.0, 0.0, 0.0, 0.0, 0.0, 0.0, 0.0, 0.0, 0.0, 0.0, 0.0, 0.0, 0.0, 0.0, 0.0, 0.0, 0.0, 0.0, 0.0, 0.0, 0.0, 0.0, 0.0, 0.0, 0.0, 0.0, 0.0, 0.0, 0.0, 0.0, 0.0, 0.0, 0.0, 0.0, 0.0, 0.0, 0.0, 0.0, 0.0, 0.0, 0.0, 0.0, 0.0, 0.0, 0.0, 0.0, 0.0, 0.0, 0.0, 0.0, 0.0, 0.0, 0.0, 0.0, 0.0, 0.0, 0.0, 0.0, 0.0, 0.0, 0.0, 0.0, 0.0, 0.0, 0.0, 0.0, 0.0, 0.0, 0.0, 0.0, 0.0, 0.0, 0.0, 0.0, 0.0, 0.0, 0.0, 0.0, 0.0, 0.0, 0.0, 0.0, 0.0, 0.0, 0.0, 0.0, 0.0])
me_cube_001.materials.append(mat_walls)
me_cube_001.materials.append(mat_wallscorners)
me_cube_001.materials.append(mat_wallsbottom)
me_cube_001.materials.append(mat_roofborder)
me_cube_001.materials.append(mat_hangardoorborder)
me_cube_001.use_remesh_preserve_volume = False
me_cube_001.use_remesh_preserve_attributes = False
me_cube_001.use_mirror_vertex_groups = False
me_cube_001.update()
me_circle_001 = bpy.data.meshes.new('Circle.001')
me_circle_001.from_pydata([(2.785, 0.05, 4.447), (2.749, 0.03536, 4.447), (2.735, -2.186e-09, 4.447), (2.749, -0.03536, 4.447), (2.785, -0.05, 4.447), (2.82, -0.03536, 4.447), (2.835, 5.962e-10, 4.447), (2.82, 0.03536, 4.447), (2.785, 0.05, 5.16), (2.749, 0.03536, 5.16), (2.735, -2.186e-09, 5.16), (2.749, -0.03536, 5.16), (2.785, -0.05, 5.16), (2.82, -0.03536, 5.16), (2.835, 5.962e-10, 5.16), (2.82, 0.03536, 5.16), (2.735, -2.186e-09, 5.46), (2.435, -2.186e-09, 5.46), (2.771, 0.05, 5.312), (2.739, 0.03536, 5.297), (2.725, -1.978e-08, 5.291), (2.739, -0.03536, 5.297), (2.771, -0.05, 5.312), (2.803, -0.03536, 5.327), (2.816, -2.267e-08, 5.333), (2.803, 0.03536, 5.327), (2.694, 0.05, 5.444), (2.671, 0.03536, 5.417), (2.661, -3.518e-08, 5.406), (2.671, -0.03536, 5.417), (2.694, -0.05, 5.444), (2.716, -0.03536, 5.471), (2.726, -4.27e-08, 5.482), (2.716, 0.03536, 5.471), (2.568, 0.05, 5.531), (2.559, 0.03536, 5.497), (2.555, -4.552e-08, 5.483), (2.559, -0.03536, 5.497), (2.568, -0.05, 5.531), (2.577, -0.03536, 5.565), (2.581, -5.572e-08, 5.579), (2.577, 0.03536, 5.565), (1.985, 0.05, 5.75), (1.973, 0.03536, 5.716), (1.968, -3.239e-08, 5.702), (1.973, -0.03536, 5.716), (1.985, -0.05, 5.75), (1.996, -0.03536, 5.783), (2.001, -4.23e-08, 5.797), (1.996, 0.03536, 5.783), (2.785, 0.0, 4.447), (1.985, -3.91e-08, 5.75), (1.769, -0.1875, 5.51), (1.769, 0.1875, 5.51), (2.471, 0.1875, 5.246), (2.471, -0.1875, 5.246), (1.858, -0.1875, 5.744), (1.858, 0.1875, 5.744), (2.559, 0.1875, 5.48), (2.559, -0.1875, 5.48), (1.987, 0.04687, 5.289), (2.162, 0.04687, 5.223), (2.162, -0.04688, 5.223), (1.987, -0.04688, 5.289)], [(10, 16), (16, 17)], [(11, 10, 2, 3), (14, 13, 5, 6), (10, 9, 1, 2), (13, 12, 4, 5), (15, 7, 0, 8), (9, 8, 0, 1), (12, 11, 3, 4), (15, 14, 6, 7), (20, 19, 9, 10), (23, 22, 12, 13), (25, 15, 8, 18), (19, 18, 8, 9), (22, 21, 11, 12), (25, 24, 14, 15), (21, 20, 10, 11), (24, 23, 13, 14), (33, 25, 18, 26), (27, 26, 18, 19), (30, 29, 21, 22), (33, 32, 24, 25), (29, 28, 20, 21), (32, 31, 23, 24), (28, 27, 19, 20), (31, 30, 22, 23), (36, 35, 27, 28), (39, 38, 30, 31), (41, 33, 26, 34), (35, 34, 26, 27), (38, 37, 29, 30), (41, 40, 32, 33), (37, 36, 28, 29), (40, 39, 31, 32), (45, 44, 36, 37), (48, 47, 39, 40), (44, 43, 35, 36), (47, 46, 38, 39), (49, 41, 34, 42), (43, 42, 34, 35), (46, 45, 37, 38), (49, 48, 40, 41), (51, 48, 49), (6, 5, 50), (2, 1, 50), (5, 4, 50), (50, 0, 7), (1, 0, 50), (4, 3, 50), (7, 6, 50), (3, 2, 50), (51, 44, 45), (51, 47, 48), (51, 43, 44), (51, 46, 47), (49, 42, 51), (51, 42, 43), (51, 45, 46), (56, 57, 53, 52), (57, 58, 54, 53), (58, 59, 55, 54), (59, 56, 52, 55), (59, 58, 57, 56), (62, 61, 54, 55), (61, 60, 53, 54), (60, 63, 52, 53), (63, 62, 55, 52), (63, 60, 61, 62)])
me_circle_001.polygons.foreach_set('use_smooth', [True] * 66)
_uv = me_circle_001.uv_layers.new(name='UVMap')
_uv.uv.foreach_set('vector', [0.5237, 0.8729, 0.5241, 0.8729, 0.5241, 0.8988, 0.5237, 0.8988, 0.5241, 0.8729, 0.5237, 0.8729, 0.5237, 0.8988, 0.5241, 0.8988, 0.5241, 0.8729, 0.5246, 0.8729, 0.5246, 0.8988, 0.5241, 0.8988, 0.5237, 0.8729, 0.5235, 0.8729, 0.5235, 0.8988, 0.5237, 0.8988, 0.5246, 0.8729, 0.5246, 0.8988, 0.5248, 0.8988, 0.5248, 0.8729, 0.5246, 0.8729, 0.5248, 0.8729, 0.5248, 0.8988, 0.5246, 0.8988, 0.5235, 0.8729, 0.5237, 0.8729, 0.5237, 0.8988, 0.5235, 0.8988, 0.5246, 0.8729, 0.5241, 0.8729, 0.5241, 0.8988, 0.5246, 0.8988, 0.5241, 0.8716, 0.5246, 0.8716, 0.5246, 0.8729, 0.5241, 0.8729, 0.5237, 0.8716, 0.5235, 0.8716, 0.5235, 0.8729, 0.5237, 0.8729, 0.5246, 0.8716, 0.5246, 0.8729, 0.5248, 0.8729, 0.5248, 0.8716, 0.5246, 0.8716, 0.5248, 0.8716, 0.5248, 0.8729, 0.5246, 0.8729, 0.5235, 0.8716, 0.5237, 0.8716, 0.5237, 0.8729, 0.5235, 0.8729, 0.5246, 0.8716, 0.5241, 0.8716, 0.5241, 0.8729, 0.5246, 0.8729, 0.5237, 0.8716, 0.5241, 0.8716, 0.5241, 0.8729, 0.5237, 0.8729, 0.5241, 0.8716, 0.5237, 0.8716, 0.5237, 0.8729, 0.5241, 0.8729, 0.5246, 0.8705, 0.5246, 0.8716, 0.5248, 0.8716, 0.5248, 0.8705, 0.5246, 0.8705, 0.5248, 0.8705, 0.5248, 0.8716, 0.5246, 0.8716, 0.5235, 0.8705, 0.5237, 0.8705, 0.5237, 0.8716, 0.5235, 0.8716, 0.5246, 0.8705, 0.5241, 0.8705, 0.5241, 0.8716, 0.5246, 0.8716, 0.5237, 0.8705, 0.5241, 0.8705, 0.5241, 0.8716, 0.5237, 0.8716, 0.5241, 0.8705, 0.5237, 0.8705, 0.5237, 0.8716, 0.5241, 0.8716, 0.5241, 0.8705, 0.5246, 0.8705, 0.5246, 0.8716, 0.5241, 0.8716, 0.5237, 0.8705, 0.5235, 0.8705, 0.5235, 0.8716, 0.5237, 0.8716, 0.5241, 0.8694, 0.5246, 0.8694, 0.5246, 0.8705, 0.5241, 0.8705, 0.5237, 0.8694, 0.5235, 0.8694, 0.5235, 0.8705, 0.5237, 0.8705, 0.5246, 0.8694, 0.5246, 0.8705, 0.5248, 0.8705, 0.5248, 0.8694, 0.5246, 0.8694, 0.5248, 0.8694, 0.5248, 0.8705, 0.5246, 0.8705, 0.5235, 0.8694, 0.5237, 0.8694, 0.5237, 0.8705, 0.5235, 0.8705, 0.5246, 0.8694, 0.5241, 0.8694, 0.5241, 0.8705, 0.5246, 0.8705, 0.5237, 0.8694, 0.5241, 0.8694, 0.5241, 0.8705, 0.5237, 0.8705, 0.5241, 0.8694, 0.5237, 0.8694, 0.5237, 0.8705, 0.5241, 0.8705, 0.5237, 0.849, 0.5241, 0.849, 0.5241, 0.8694, 0.5237, 0.8694, 0.5241, 0.849, 0.5237, 0.849, 0.5237, 0.8694, 0.5241, 0.8694, 0.5241, 0.849, 0.5246, 0.849, 0.5246, 0.8694, 0.5241, 0.8694, 0.5237, 0.849, 0.5235, 0.849, 0.5235, 0.8694, 0.5237, 0.8694, 0.5246, 0.849, 0.5246, 0.8694, 0.5248, 0.8694, 0.5248, 0.849, 0.5246, 0.849, 0.5248, 0.849, 0.5248, 0.8694, 0.5246, 0.8694, 0.5235, 0.849, 0.5237, 0.849, 0.5237, 0.8694, 0.5235, 0.8694, 0.5246, 0.849, 0.5241, 0.849, 0.5241, 0.8694, 0.5246, 0.8694, 0.5241, 0.849, 0.5241, 0.849, 0.5246, 0.849, 0.5241, 0.8988, 0.5237, 0.8988, 0.5241, 0.8988, 0.5241, 0.8988, 0.5246, 0.8988, 0.5241, 0.8988, 0.5237, 0.8988, 0.5235, 0.8988, 0.5241, 0.8988, 0.5241, 0.8988, 0.5248, 0.8988, 0.5246, 0.8988, 0.5246, 0.8988, 0.5248, 0.8988, 0.5241, 0.8988, 0.5235, 0.8988, 0.5237, 0.8988, 0.5241, 0.8988, 0.5246, 0.8988, 0.5241, 0.8988, 0.5241, 0.8988, 0.5237, 0.8988, 0.5241, 0.8988, 0.5241, 0.8988, 0.5241, 0.849, 0.5241, 0.849, 0.5237, 0.849, 0.5241, 0.849, 0.5237, 0.849, 0.5241, 0.849, 0.5241, 0.849, 0.5246, 0.849, 0.5241, 0.849, 0.5241, 0.849, 0.5235, 0.849, 0.5237, 0.849, 0.5246, 0.849, 0.5248, 0.849, 0.5241, 0.849, 0.5241, 0.849, 0.5248, 0.849, 0.5246, 0.849, 0.5241, 0.849, 0.5237, 0.849, 0.5235, 0.849, 0.5259, 0.9346, 0.5259, 0.9346, 0.5237, 0.9369, 0.5237, 0.9369, 0.5259, 0.9346, 0.516, 0.9196, 0.5164, 0.9258, 0.5237, 0.9369, 0.516, 0.9196, 0.516, 0.9196, 0.5164, 0.9258, 0.5164, 0.9258, 0.516, 0.9196, 0.5259, 0.9346, 0.5237, 0.9369, 0.5164, 0.9258, 0.516, 0.9196, 0.516, 0.9196, 0.5259, 0.9346, 0.5259, 0.9346, 0.5288, 0.9116, 0.521, 0.9155, 0.5178, 0.9139, 0.5297, 0.9091, 0.521, 0.9155, 0.5287, 0.9275, 0.528, 0.9329, 0.5178, 0.9139, 0.5287, 0.9275, 0.5366, 0.9249, 0.5399, 0.9279, 0.528, 0.9329, 0.5366, 0.9249, 0.5288, 0.9116, 0.5297, 0.9091, 0.5399, 0.9279, 0.5366, 0.9249, 0.5287, 0.9275, 0.521, 0.9155, 0.5288, 0.9116])
me_circle_001.materials.append(mat_lightpole)
me_circle_001.use_remesh_preserve_volume = False
me_circle_001.use_remesh_preserve_attributes = False
me_circle_001.use_mirror_vertex_groups = False
me_circle_001.update()

# ---- objects
ob_hangar = bpy.data.objects.new('Hangar', me_cube_003)
ob_lightpole = bpy.data.objects.new('LightPole', me_circle_002)
ob_hangarnbr = bpy.data.objects.new('HangarNbr', me_plane)
ob_cube_003 = bpy.data.objects.new('Cube.003', me_cube_010)
ob_hangardoors = bpy.data.objects.new('HangarDoors', me_cube_009)
ob_hangartb = bpy.data.objects.new('HangarTB', me_cube_001)
ob_circle_001 = bpy.data.objects.new('Circle.001', me_circle_001)

# ---- transforms, parenting, visibility, modifiers, constraints
ob_hangar.location = (0.0, 0.0, 0.0)
ob_hangar.lock_rotations_4d = False
ob_hangar.empty_display_type = 'ARROWS'
ob_hangar.lineart.crease_threshold = 0.0
ob_lightpole.location = (-13.84, -1.672e-07, 0.7557)
ob_lightpole.lineart.crease_threshold = 0.0
ob_hangarnbr.location = (-11.02, 0.0, 0.0)
ob_hangarnbr.rotation_euler = (1.571, -0.0, -1.571)
ob_hangarnbr.lineart.crease_threshold = 0.0
ob_cube_003.location = (0.0, 0.0, 0.0)
ob_cube_003.lock_rotations_4d = False
ob_cube_003.empty_display_type = 'ARROWS'
ob_cube_003.lineart.crease_threshold = 0.0
ob_hangardoors.location = (0.0, 0.0, 0.0)
ob_hangardoors.lock_rotations_4d = False
ob_hangardoors.empty_display_type = 'ARROWS'
ob_hangardoors.lineart.crease_threshold = 0.0
ob_hangartb.location = (0.0, 0.0, 0.0)
ob_hangartb.lock_rotations_4d = False
ob_hangartb.empty_display_type = 'ARROWS'
ob_hangartb.lineart.crease_threshold = 0.0
ob_circle_001.location = (-13.84, -1.672e-07, 0.7557)
ob_circle_001.lineart.crease_threshold = 0.0

# ---- collection membership
col_collection_1.objects.link(ob_hangar)
col_collection_2.objects.link(ob_lightpole)
col_collection_11.objects.link(ob_hangarnbr)
col_collection_11.objects.link(ob_cube_003)
col_collection_11.objects.link(ob_hangardoors)
col_collection_11.objects.link(ob_hangartb)
col_collection_12.objects.link(ob_circle_001)

# ---- scene / render settings (as saved in the file)
scene.frame_start = 1; scene.frame_end = 250; scene.frame_set(1)
scene.render.engine = 'BLENDER_EEVEE_NEXT'
scene.render.image_settings.color_mode = 'RGB'
scene.render.image_settings.compression = 90
scene.render.resolution_percentage = 50
scene.render.dither_intensity = 0.0
scene.render.use_bake_selected_to_active = True
scene.render.bake_margin = 8
scene.render.bake_bias = 0.1
scene.cycles.use_denoising = False
scene.cycles.samples = 10
scene.cycles.sampling_pattern = 'TABULATED_SOBOL'
scene.cycles.light_sampling_threshold = 0.0
scene.cycles.use_adaptive_sampling = False
scene.cycles.use_light_tree = False
scene.cycles.blur_glossy = 0.0
scene.cycles.volume_bounces = 1
scene.cycles.pixel_filter_type = 'GAUSSIAN'
scene.cycles.sample_clamp_indirect = 0.0
scene.view_settings.view_transform = 'Standard'
bpy.context.view_layer.update()

# ---- added for rendering (the .blend has no active camera and no usable light): camera, sun
cam_auto = bpy.data.cameras.new('AutoCamera')
cam_auto.lens = 50.0
cam_auto.sensor_width = 36.0
cam_auto.clip_end = 1000.0
ob_auto_camera = bpy.data.objects.new('AutoCamera', cam_auto)
scene.collection.objects.link(ob_auto_camera)
ob_auto_camera.location = (27.7762, -33.9716, 25.9165)
ob_auto_camera.rotation_euler = (1.09748, -7.21219e-08, 0.694738)
scene.camera = ob_auto_camera
light_auto_sun = bpy.data.lights.new('AutoSun', 'SUN')
light_auto_sun.energy = 3.0
light_auto_sun.angle = 0.0523599
ob_auto_sun = bpy.data.objects.new('AutoSun', light_auto_sun)
scene.collection.objects.link(ob_auto_sun)
ob_auto_sun.rotation_euler = (0.872665, 0.174533, 0.523599)
bpy.context.view_layer.update()
